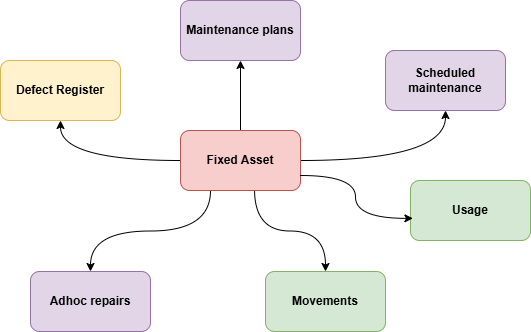

The diagram above was exported from draw.io. Its source (the exported page's mxGraphModel, read from the mxfile embedded in the PNG):
<mxGraphModel dx="596" dy="707" grid="1" gridSize="10" guides="1" tooltips="1" connect="1" arrows="1" fold="1" page="1" pageScale="1" pageWidth="850" pageHeight="1100" math="0" shadow="0">
  <root>
    <mxCell id="0" />
    <mxCell id="1" parent="0" />
    <mxCell id="6" value="" style="edgeStyle=orthogonalEdgeStyle;html=1;fontStyle=1" edge="1" parent="1" source="2" target="5">
      <mxGeometry relative="1" as="geometry" />
    </mxCell>
    <mxCell id="8" value="" style="edgeStyle=orthogonalEdgeStyle;html=1;curved=1;fontStyle=1" edge="1" parent="1" source="2" target="7">
      <mxGeometry relative="1" as="geometry" />
    </mxCell>
    <mxCell id="10" value="" style="edgeStyle=orthogonalEdgeStyle;html=1;curved=1;exitX=0.25;exitY=1;exitDx=0;exitDy=0;fontStyle=1" edge="1" parent="1" source="2" target="9">
      <mxGeometry relative="1" as="geometry" />
    </mxCell>
    <mxCell id="11" style="edgeStyle=orthogonalEdgeStyle;html=1;exitX=0;exitY=0.5;exitDx=0;exitDy=0;curved=1;fontStyle=1" edge="1" parent="1" source="2" target="3">
      <mxGeometry relative="1" as="geometry" />
    </mxCell>
    <mxCell id="16" style="edgeStyle=orthogonalEdgeStyle;curved=1;html=1;exitX=0.617;exitY=0.978;exitDx=0;exitDy=0;entryX=0.5;entryY=0;entryDx=0;entryDy=0;exitPerimeter=0;fontStyle=1" edge="1" parent="1" source="2" target="12">
      <mxGeometry relative="1" as="geometry" />
    </mxCell>
    <mxCell id="2" value="Fixed Asset" style="rounded=1;whiteSpace=wrap;html=1;fillColor=#f8cecc;strokeColor=#b85450;fontStyle=1" parent="1" vertex="1">
      <mxGeometry x="220" y="130" width="120" height="60" as="geometry" />
    </mxCell>
    <mxCell id="3" value="Defect Register" style="rounded=1;whiteSpace=wrap;html=1;fontStyle=1;fillColor=#fff2cc;strokeColor=#d6b656;" vertex="1" parent="1">
      <mxGeometry x="40" y="60" width="120" height="60" as="geometry" />
    </mxCell>
    <mxCell id="5" value="Maintenance plans" style="whiteSpace=wrap;html=1;rounded=1;fontStyle=1;fillColor=#e1d5e7;strokeColor=#9673a6;" vertex="1" parent="1">
      <mxGeometry x="220" width="120" height="60" as="geometry" />
    </mxCell>
    <mxCell id="7" value="Scheduled maintenance" style="whiteSpace=wrap;html=1;rounded=1;fontStyle=1;fillColor=#e1d5e7;strokeColor=#9673a6;" vertex="1" parent="1">
      <mxGeometry x="425" y="50" width="120" height="60" as="geometry" />
    </mxCell>
    <mxCell id="9" value="Adhoc repairs" style="whiteSpace=wrap;html=1;rounded=1;fontStyle=1;fillColor=#e1d5e7;strokeColor=#9673a6;" vertex="1" parent="1">
      <mxGeometry x="70" y="271" width="120" height="60" as="geometry" />
    </mxCell>
    <mxCell id="12" value="Movements" style="whiteSpace=wrap;html=1;rounded=1;fontStyle=1;fillColor=#d5e8d4;strokeColor=#82b366;" vertex="1" parent="1">
      <mxGeometry x="305" y="271" width="120" height="60" as="geometry" />
    </mxCell>
    <mxCell id="17" value="Usage" style="rounded=1;whiteSpace=wrap;html=1;fontStyle=1;fillColor=#d5e8d4;strokeColor=#82b366;" vertex="1" parent="1">
      <mxGeometry x="450" y="180" width="120" height="60" as="geometry" />
    </mxCell>
    <mxCell id="18" style="edgeStyle=orthogonalEdgeStyle;curved=1;html=1;exitX=1;exitY=0.75;exitDx=0;exitDy=0;entryX=0.02;entryY=0.631;entryDx=0;entryDy=0;entryPerimeter=0;fontStyle=1" edge="1" parent="1" source="2" target="17">
      <mxGeometry relative="1" as="geometry" />
    </mxCell>
  </root>
</mxGraphModel>